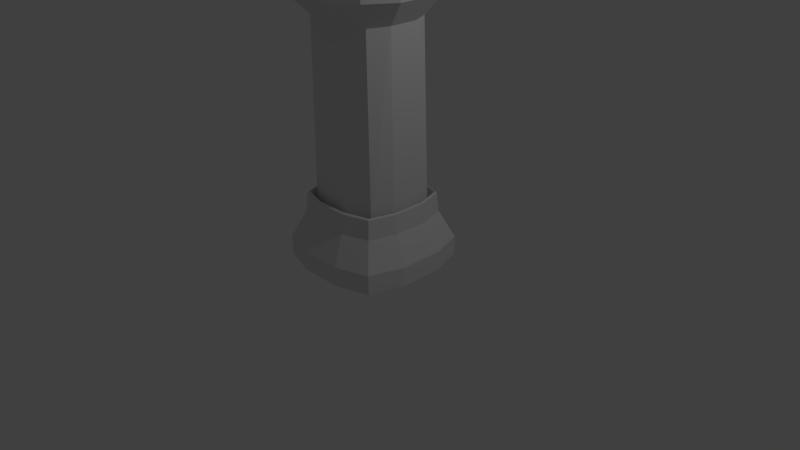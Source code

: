 # Source: pillar.blend  (saved by Blender 2.76.0; exported with 4.5.12 LTS)
import bpy
from mathutils import Matrix  # noqa: F401  (used for matrix-valued properties, if any)

bpy.ops.wm.read_factory_settings(use_empty=True)
scene = bpy.context.scene
scene.name = 'Scene'

# ---- collections
col_collection_1 = bpy.data.collections.new('Collection 1'); scene.collection.children.link(col_collection_1)

# ---- materials (node trees are filled in below, after node groups)
mat_material = bpy.data.materials.new('Material')
mat_material.alpha_threshold = 0.0
mat_material.use_transparent_shadow = False
mat_material.roughness = 0.5
mat_material.line_color = (0.0, 0.0, 0.0, 1.0)

# ---- material node trees

# ---- world
world_world = bpy.data.worlds.new('World'); scene.world = world_world
world_world.color = (0.05088, 0.05088, 0.05088)
world_world.use_sun_shadow = False
world_world.sun_shadow_jitter_overblur = 0.0
world_world.cycles.sampling_method = 'MANUAL'
world_world.cycles.sample_map_resolution = 256

# ---- cameras
cam_camera = bpy.data.cameras.new('Camera')
cam_camera.clip_end = 100.0
cam_camera.lens = 35.0
cam_camera.sensor_width = 32.0
cam_camera.sensor_height = 18.0
cam_camera.ortho_scale = 7.314
cam_camera.dof.focus_distance = 0.0
cam_camera.dof.aperture_fstop = 128.0

# ---- lights
light_lamp = bpy.data.lights.new('Lamp', 'POINT')
light_lamp.transmission_factor = 0.0
light_lamp.cutoff_distance = 30.0
light_lamp.energy = 100.0
light_lamp.shadow_buffer_clip_start = 1.001
light_lamp.shadow_soft_size = 0.1
light_lamp.shadow_maximum_resolution = 0.006
light_lamp.use_absolute_resolution = True
light_lamp.cycles.use_multiple_importance_sampling = False

# ---- meshes
me_cube = bpy.data.meshes.new('Cube')
me_cube.from_pydata([(0.7287, 0.005793, -0.7287), (0.7287, 0.005794, 0.7287), (-0.7287, 0.005794, 0.7287), (-0.7287, 0.005793, -0.7287), (0.586, 0.6194, -0.586), (0.586, 0.6194, 0.586), (-0.586, 0.6194, 0.586), (-0.586, 0.6194, -0.586), (0.2896, 0.001963, -0.8687), (-0.2896, 0.001963, -0.8687), (0.2896, 0.001963, 0.8687), (-0.2896, 0.001963, 0.8687), (0.2329, 0.6225, -0.6986), (-0.2329, 0.6225, -0.6986), (0.2329, 0.6225, 0.6986), (-0.2329, 0.6225, 0.6986), (0.8687, 0.001963, -0.2896), (0.8687, 0.001963, 0.2896), (-0.8687, 0.001963, 0.2896), (-0.8687, 0.001963, -0.2896), (-0.6986, 0.6225, 0.2329), (-0.6986, 0.6225, -0.2329), (0.6986, 0.6225, -0.2329), (0.6986, 0.6225, 0.2329), (-0.1996, 3.075, 0.552), (-0.5989, 3.075, -0.184), (-0.4773, 3.075, -0.4399), (-0.1996, 3.075, -0.552), (0.2997, 0.0009234, 0.2997), (0.2997, 0.0009234, -0.2997), (-0.2997, 0.0009234, 0.2997), (-0.2997, 0.0009234, -0.2997), (-0.2256, 0.8699, -0.6674), (-0.573, 0.8699, -0.5649), (-0.6769, 0.8699, -0.2225), (-0.2256, 0.8699, 0.6674), (-0.573, 0.8699, 0.5649), (0.6769, 0.8699, 0.2225), (0.573, 0.8699, 0.5649), (0.573, 0.8699, -0.5649), (0.2256, 0.8699, -0.6674), (0.2256, 0.8699, 0.6674), (-0.2894, 3.379, 0.8683), (-0.8683, 3.379, -0.2894), (-0.6769, 0.8699, 0.2225), (0.6769, 0.8699, -0.2225), (-0.6648, 3.389, -0.6648), (-0.2894, 3.379, -0.8683), (-0.4773, 3.075, 0.4399), (0.5989, 3.075, 0.184), (0.4773, 3.075, 0.4399), (0.4773, 3.075, -0.4399), (0.1996, 3.075, -0.552), (0.1996, 3.075, 0.552), (-0.5989, 3.075, 0.184), (0.5989, 3.075, -0.184), (-0.6648, 3.389, 0.6648), (0.8683, 3.379, 0.2894), (0.6648, 3.389, 0.6648), (0.6648, 3.389, -0.6648), (0.2894, 3.379, -0.8683), (0.2894, 3.379, 0.8683), (-0.8683, 3.379, 0.2894), (0.8683, 3.379, -0.2894), (-0.3169, 4.012, -0.9508), (-0.728, 4.011, -0.728), (-0.9508, 4.012, -0.3169), (-0.3169, 4.012, 0.9508), (-0.728, 4.011, 0.728), (0.9508, 4.012, 0.3169), (0.728, 4.011, 0.728), (0.728, 4.011, -0.728), (0.3169, 4.012, -0.9508), (0.3169, 4.012, 0.9508), (-0.3012, 4.012, -0.3012), (0.3012, 4.012, -0.3012), (-0.9508, 4.012, 0.3169), (0.9508, 4.012, -0.3169), (-0.3012, 4.012, 0.3012), (0.3012, 4.012, 0.3012), (-0.8679, 3.688, -0.2893), (0.6645, 3.689, -0.6645), (0.2893, 3.688, -0.8679), (-0.2893, 3.688, 0.8679), (0.2893, 3.688, 0.8679), (-0.2893, 3.688, -0.8679), (-0.6645, 3.689, -0.6645), (-0.8679, 3.688, 0.2893), (-0.6645, 3.689, 0.6645), (0.6645, 3.689, 0.6645), (0.8679, 3.688, 0.2893), (0.8679, 3.688, -0.2893), (0.7327, 0.2614, -0.7327), (0.7327, 0.2614, 0.7327), (-0.7327, 0.2614, 0.7327), (-0.7327, 0.2614, -0.7327), (0.2912, 0.2587, 0.8735), (-0.2912, 0.2587, 0.8735), (0.2912, 0.2587, -0.8735), (-0.2912, 0.2587, -0.8735), (0.8735, 0.2587, -0.2912), (0.8735, 0.2587, 0.2912), (-0.8735, 0.2587, 0.2912), (-0.8735, 0.2587, -0.2912), (0.6369, 0.6997, 0.1957), (0.5381, 0.6997, 0.4959), (0.6369, 0.6997, -0.1957), (-0.6369, 0.6997, -0.1957), (0.5381, 0.6997, -0.4959), (0.2123, 0.6997, -0.587), (-0.2123, 0.6997, 0.587), (0.2123, 0.6997, 0.587), (-0.2123, 0.6997, -0.587), (-0.5381, 0.6997, -0.4959), (-0.6369, 0.6997, 0.1957), (-0.5381, 0.6997, 0.4959), (0.6579, 0.8845, 0.2131), (0.6579, 0.8845, -0.2131), (-0.6579, 0.8845, -0.2131), (0.5566, 0.8845, -0.5409), (-0.2193, 0.8845, 0.6392), (-0.2193, 0.8845, -0.6392), (-0.6579, 0.8845, 0.2131), (0.5566, 0.8845, 0.5409), (0.2193, 0.8845, -0.6392), (0.2193, 0.8845, 0.6392), (-0.5566, 0.8845, -0.5409), (-0.5566, 0.8845, 0.5409), (0.505, 0.7209, 0.4655), (0.1996, 0.7209, -0.552), (0.1996, 0.7209, 0.552), (-0.505, 0.7209, -0.4655), (-0.505, 0.7209, 0.4655), (0.5989, 0.7209, 0.184), (0.5989, 0.7209, -0.184), (-0.5989, 0.7209, -0.184), (0.505, 0.7209, -0.4655), (-0.1996, 0.7209, 0.552), (-0.1996, 0.7209, -0.552), (-0.5989, 0.7209, 0.184)], [], [(30, 11, 2, 18), (99, 9, 3, 95), (103, 21, 7, 95), (97, 15, 6, 94), (101, 23, 5, 93), (23, 22, 45, 37), (5, 23, 37, 38), (12, 13, 32, 40), (93, 5, 14, 96), (92, 0, 8, 98), (17, 1, 10, 28), (28, 10, 11, 30), (8, 29, 31, 9), (29, 28, 30, 31), (0, 16, 29, 8), (16, 17, 28, 29), (22, 4, 39, 45), (6, 15, 35, 36), (4, 12, 40, 39), (21, 20, 44, 34), (7, 21, 34, 33), (15, 14, 41, 35), (92, 4, 22, 100), (94, 6, 20, 102), (9, 31, 19, 3), (31, 30, 18, 19), (132, 137, 24, 48), (134, 136, 51, 55), (129, 138, 27, 52), (131, 135, 25, 26), (135, 139, 54, 25), (136, 129, 52, 51), (137, 130, 53, 24), (138, 131, 26, 27), (139, 132, 48, 54), (14, 5, 38, 41), (13, 7, 33, 32), (20, 6, 36, 44), (55, 51, 59, 63), (52, 27, 47, 60), (26, 25, 43, 46), (25, 54, 62, 43), (51, 52, 60, 59), (24, 53, 61, 42), (27, 26, 46, 47), (54, 48, 56, 62), (50, 49, 57, 58), (130, 128, 50, 53), (133, 134, 55, 49), (128, 133, 49, 50), (82, 85, 64, 72), (86, 80, 66, 65), (80, 87, 76, 66), (81, 82, 72, 71), (83, 84, 73, 67), (85, 86, 65, 64), (87, 88, 68, 76), (89, 90, 69, 70), (90, 91, 77, 69), (48, 24, 42, 56), (53, 50, 58, 61), (49, 55, 63, 57), (75, 77, 71, 72), (66, 74, 64, 65), (74, 75, 72, 64), (67, 73, 79, 78), (78, 79, 75, 74), (68, 67, 78, 76), (76, 78, 74, 66), (73, 70, 69, 79), (79, 69, 77, 75), (91, 81, 71, 77), (88, 83, 67, 68), (84, 89, 70, 73), (97, 96, 14, 15), (100, 22, 23, 101), (98, 99, 13, 12), (102, 20, 21, 103), (61, 58, 89, 84), (56, 42, 83, 88), (63, 59, 81, 91), (57, 63, 91, 90), (58, 57, 90, 89), (62, 56, 88, 87), (47, 46, 86, 85), (42, 61, 84, 83), (59, 60, 82, 81), (43, 62, 87, 80), (46, 43, 80, 86), (60, 47, 85, 82), (18, 102, 103, 19), (8, 9, 99, 98), (16, 100, 101, 17), (11, 10, 96, 97), (2, 94, 102, 18), (0, 92, 100, 16), (4, 92, 98, 12), (1, 93, 96, 10), (17, 101, 93, 1), (11, 97, 94, 2), (19, 103, 95, 3), (13, 99, 95, 7), (123, 116, 104, 105), (116, 117, 106, 104), (125, 123, 105, 111), (122, 127, 115, 114), (121, 126, 113, 112), (120, 125, 111, 110), (119, 124, 109, 108), (118, 122, 114, 107), (126, 118, 107, 113), (124, 121, 112, 109), (117, 119, 108, 106), (127, 120, 110, 115), (36, 35, 120, 127), (45, 39, 119, 117), (40, 32, 121, 124), (33, 34, 118, 126), (34, 44, 122, 118), (39, 40, 124, 119), (35, 41, 125, 120), (32, 33, 126, 121), (44, 36, 127, 122), (41, 38, 123, 125), (37, 45, 117, 116), (38, 37, 116, 123), (105, 104, 133, 128), (104, 106, 134, 133), (111, 105, 128, 130), (114, 115, 132, 139), (112, 113, 131, 138), (110, 111, 130, 137), (108, 109, 129, 136), (107, 114, 139, 135), (113, 107, 135, 131), (109, 112, 138, 129), (106, 108, 136, 134), (115, 110, 137, 132)])
me_cube.materials.append(mat_material)
me_cube.use_remesh_preserve_volume = False
me_cube.use_remesh_preserve_attributes = False
me_cube.use_mirror_vertex_groups = False
me_cube.update()

# ---- objects
ob_cube = bpy.data.objects.new('Cube', me_cube)
ob_lamp = bpy.data.objects.new('Lamp', light_lamp)
ob_camera = bpy.data.objects.new('Camera', cam_camera)

# ---- transforms, parenting, visibility, modifiers, constraints
ob_cube.location = (0.0, 0.0, 0.0)
ob_cube.rotation_euler = (1.571, 0.0, 0.0)
ob_cube.lock_rotations_4d = False
ob_cube.empty_display_type = 'ARROWS'
ob_cube.lineart.crease_threshold = 0.0
ob_lamp.location = (4.076, 1.005, 5.904)
ob_lamp.rotation_euler = (0.6503, 0.05522, 1.866)
ob_lamp.lock_rotations_4d = False
ob_lamp.empty_display_type = 'ARROWS'
ob_lamp.color = (0.0, 0.0, 0.0, 0.0)
ob_lamp.lineart.crease_threshold = 0.0
ob_camera.location = (7.481, -6.508, 5.344)
ob_camera.rotation_euler = (1.109, 0.01082, 0.8149)
ob_camera.lock_rotations_4d = False
ob_camera.empty_display_type = 'ARROWS'
ob_camera.color = (0.0, 0.0, 0.0, 0.0)
ob_camera.display_type = 'WIRE'
ob_camera.lineart.crease_threshold = 0.0

# ---- collection membership
col_collection_1.objects.link(ob_cube)
col_collection_1.objects.link(ob_lamp)
col_collection_1.objects.link(ob_camera)

# ---- scene / render settings (as saved in the file)
scene.camera = ob_camera
scene.frame_start = 1; scene.frame_end = 250; scene.frame_set(1)
scene.render.engine = 'BLENDER_EEVEE_NEXT'
scene.render.resolution_percentage = 50
scene.render.dither_intensity = 0.0
scene.cycles.use_denoising = False
scene.cycles.samples = 10
scene.cycles.sampling_pattern = 'TABULATED_SOBOL'
scene.cycles.light_sampling_threshold = 0.0
scene.cycles.use_adaptive_sampling = False
scene.cycles.use_light_tree = False
scene.cycles.blur_glossy = 0.0
scene.cycles.pixel_filter_type = 'GAUSSIAN'
scene.cycles.sample_clamp_indirect = 0.0
scene.view_settings.view_transform = 'Standard'
bpy.context.view_layer.update()
